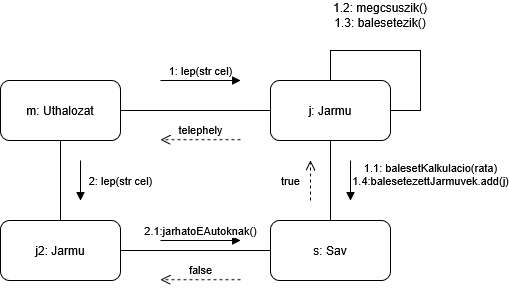

The diagram above was exported from draw.io. Its source (the exported page's mxGraphModel, read from the mxfile embedded in the PNG):
<mxGraphModel dx="543" dy="655" grid="1" gridSize="10" guides="1" tooltips="1" connect="1" arrows="1" fold="1" page="1" pageScale="1" pageWidth="827" pageHeight="1169" math="0" shadow="0">
  <root>
    <mxCell id="0" />
    <mxCell id="1" parent="0" />
    <mxCell id="6_Nt7RBctIXTTZzHEfdO-5" parent="1" style="rounded=1;whiteSpace=wrap;html=1;" value="m: Uthalozat" vertex="1">
      <mxGeometry height="60" width="120" x="100" y="110" as="geometry" />
    </mxCell>
    <mxCell id="6_Nt7RBctIXTTZzHEfdO-6" parent="1" style="rounded=1;whiteSpace=wrap;html=1;" value="j2: Jarmu" vertex="1">
      <mxGeometry height="60" width="120" x="100" y="250" as="geometry" />
    </mxCell>
    <mxCell id="6_Nt7RBctIXTTZzHEfdO-7" parent="1" style="rounded=1;whiteSpace=wrap;html=1;" value="j: Jarmu" vertex="1">
      <mxGeometry height="60" width="120" x="370" y="110" as="geometry" />
    </mxCell>
    <mxCell id="6_Nt7RBctIXTTZzHEfdO-8" parent="1" style="rounded=1;whiteSpace=wrap;html=1;" value="s: Sav" vertex="1">
      <mxGeometry height="60" width="120" x="370" y="250" as="geometry" />
    </mxCell>
    <mxCell id="6_Nt7RBctIXTTZzHEfdO-9" edge="1" parent="1" source="6_Nt7RBctIXTTZzHEfdO-6" style="endArrow=none;html=1;rounded=0;exitX=1;exitY=0.5;exitDx=0;exitDy=0;entryX=0;entryY=0.5;entryDx=0;entryDy=0;" target="6_Nt7RBctIXTTZzHEfdO-8" value="">
      <mxGeometry height="50" relative="1" width="50" as="geometry">
        <mxPoint x="260" y="270" as="sourcePoint" />
        <mxPoint x="310" y="220" as="targetPoint" />
      </mxGeometry>
    </mxCell>
    <mxCell id="6_Nt7RBctIXTTZzHEfdO-10" edge="1" parent="1" source="6_Nt7RBctIXTTZzHEfdO-6" style="endArrow=none;html=1;rounded=0;exitX=0.5;exitY=0;exitDx=0;exitDy=0;" value="">
      <mxGeometry height="50" relative="1" width="50" as="geometry">
        <mxPoint x="110" y="220" as="sourcePoint" />
        <mxPoint x="160" y="170" as="targetPoint" />
      </mxGeometry>
    </mxCell>
    <mxCell id="6_Nt7RBctIXTTZzHEfdO-11" edge="1" parent="1" source="6_Nt7RBctIXTTZzHEfdO-7" style="endArrow=none;html=1;rounded=0;exitX=0.5;exitY=1;exitDx=0;exitDy=0;" target="6_Nt7RBctIXTTZzHEfdO-8" value="">
      <mxGeometry height="50" relative="1" width="50" as="geometry">
        <mxPoint x="380" y="230" as="sourcePoint" />
        <mxPoint x="530" y="230" as="targetPoint" />
      </mxGeometry>
    </mxCell>
    <mxCell id="6_Nt7RBctIXTTZzHEfdO-12" edge="1" parent="1" source="6_Nt7RBctIXTTZzHEfdO-5" style="endArrow=none;html=1;rounded=0;exitX=1;exitY=0.5;exitDx=0;exitDy=0;entryX=0;entryY=0.5;entryDx=0;entryDy=0;" target="6_Nt7RBctIXTTZzHEfdO-7" value="">
      <mxGeometry height="50" relative="1" width="50" as="geometry">
        <mxPoint x="290" y="140" as="sourcePoint" />
        <mxPoint x="290" y="220" as="targetPoint" />
      </mxGeometry>
    </mxCell>
    <mxCell id="6_Nt7RBctIXTTZzHEfdO-20" edge="1" parent="1" style="html=1;verticalAlign=bottom;endArrow=block;curved=0;rounded=0;" value="1: lep(str cel)">
      <mxGeometry relative="1" width="80" as="geometry">
        <mxPoint x="260" y="110" as="sourcePoint" />
        <mxPoint x="340" y="110" as="targetPoint" />
      </mxGeometry>
    </mxCell>
    <mxCell id="6_Nt7RBctIXTTZzHEfdO-21" edge="1" parent="1" style="html=1;verticalAlign=bottom;endArrow=open;dashed=1;endSize=8;curved=0;rounded=0;" value="telephely">
      <mxGeometry relative="1" as="geometry">
        <mxPoint x="340" y="169.17" as="sourcePoint" />
        <mxPoint x="260" y="169.17" as="targetPoint" />
      </mxGeometry>
    </mxCell>
    <mxCell id="6_Nt7RBctIXTTZzHEfdO-22" edge="1" parent="1" style="html=1;verticalAlign=bottom;endArrow=block;curved=0;rounded=0;" value="&lt;div&gt;1.1: balesetKalkulacio(rata)&lt;/div&gt;&lt;div&gt;1.4:balesetezettJarmuvek.add(j)&lt;/div&gt;">
      <mxGeometry relative="1" width="80" x="0.5" y="80" as="geometry">
        <mxPoint as="offset" />
        <mxPoint x="450" y="190" as="sourcePoint" />
        <mxPoint x="450" y="230" as="targetPoint" />
      </mxGeometry>
    </mxCell>
    <mxCell id="6_Nt7RBctIXTTZzHEfdO-25" edge="1" parent="1" style="html=1;verticalAlign=bottom;endArrow=open;dashed=1;endSize=8;curved=0;rounded=0;" value="true">
      <mxGeometry relative="1" x="-0.5" y="20" as="geometry">
        <mxPoint as="offset" />
        <mxPoint x="410" y="230" as="sourcePoint" />
        <mxPoint x="410" y="190" as="targetPoint" />
      </mxGeometry>
    </mxCell>
    <mxCell id="TSXdT0vATRH9ZKqiRAmE-7" edge="1" parent="1" style="endArrow=none;html=1;rounded=0;entryX=1;entryY=0.5;entryDx=0;entryDy=0;" target="6_Nt7RBctIXTTZzHEfdO-7" value="">
      <mxGeometry height="50" relative="1" width="50" as="geometry">
        <Array as="points">
          <mxPoint x="430" y="80" />
          <mxPoint x="520" y="80" />
          <mxPoint x="520" y="140" />
        </Array>
        <mxPoint x="430" y="110" as="sourcePoint" />
        <mxPoint x="520" y="140" as="targetPoint" />
      </mxGeometry>
    </mxCell>
    <mxCell id="TSXdT0vATRH9ZKqiRAmE-9" parent="1" style="text;html=1;whiteSpace=wrap;strokeColor=none;fillColor=none;align=center;verticalAlign=middle;rounded=0;" value="&lt;div&gt;1.2: megcsuszik()&lt;/div&gt;1.3: balesetezik()" vertex="1">
      <mxGeometry height="30" width="100" x="430" y="30" as="geometry" />
    </mxCell>
    <mxCell id="TSXdT0vATRH9ZKqiRAmE-10" edge="1" parent="1" style="html=1;verticalAlign=bottom;endArrow=block;curved=0;rounded=0;" value="2: lep(str cel)">
      <mxGeometry relative="1" width="80" x="0.5" y="40" as="geometry">
        <mxPoint as="offset" />
        <mxPoint x="180" y="190" as="sourcePoint" />
        <mxPoint x="180" y="230" as="targetPoint" />
      </mxGeometry>
    </mxCell>
    <mxCell id="TSXdT0vATRH9ZKqiRAmE-12" edge="1" parent="1" style="html=1;verticalAlign=bottom;endArrow=block;curved=0;rounded=0;" value="2.1:jarhatoEAutoknak()">
      <mxGeometry relative="1" width="80" as="geometry">
        <mxPoint x="260" y="270" as="sourcePoint" />
        <mxPoint x="340" y="270" as="targetPoint" />
      </mxGeometry>
    </mxCell>
    <mxCell id="TSXdT0vATRH9ZKqiRAmE-13" edge="1" parent="1" style="html=1;verticalAlign=bottom;endArrow=open;dashed=1;endSize=8;curved=0;rounded=0;" value="false">
      <mxGeometry relative="1" as="geometry">
        <mxPoint x="340" y="309.17" as="sourcePoint" />
        <mxPoint x="260" y="309.17" as="targetPoint" />
      </mxGeometry>
    </mxCell>
  </root>
</mxGraphModel>